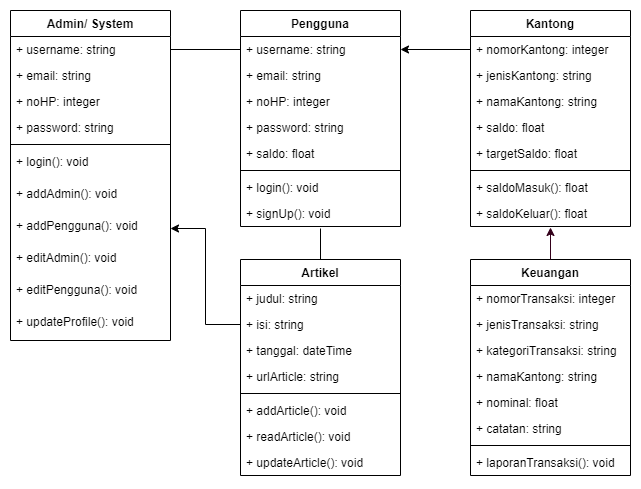

The diagram above was exported from draw.io. Its source (the exported page's mxGraphModel, read from the mxfile embedded in the PNG):
<mxGraphModel dx="1421" dy="794" grid="1" gridSize="10" guides="1" tooltips="1" connect="1" arrows="1" fold="1" page="1" pageScale="1" pageWidth="1169" pageHeight="827" math="0" shadow="0">
  <root>
    <mxCell id="Uv_ZWQSvs_KwafMtTrkO-0" />
    <mxCell id="Uv_ZWQSvs_KwafMtTrkO-1" parent="Uv_ZWQSvs_KwafMtTrkO-0" />
    <mxCell id="Uv_ZWQSvs_KwafMtTrkO-2" value="Pengguna" style="swimlane;fontStyle=1;align=center;verticalAlign=top;childLayout=stackLayout;horizontal=1;startSize=26;horizontalStack=0;resizeParent=1;resizeParentMax=0;resizeLast=0;collapsible=1;marginBottom=0;" parent="Uv_ZWQSvs_KwafMtTrkO-1" vertex="1">
      <mxGeometry x="300" y="121" width="160" height="216" as="geometry" />
    </mxCell>
    <mxCell id="Uv_ZWQSvs_KwafMtTrkO-3" value="+ username: string&#10;" style="text;strokeColor=none;fillColor=none;align=left;verticalAlign=top;spacingLeft=4;spacingRight=4;overflow=hidden;rotatable=0;points=[[0,0.5],[1,0.5]];portConstraint=eastwest;" parent="Uv_ZWQSvs_KwafMtTrkO-2" vertex="1">
      <mxGeometry y="26" width="160" height="26" as="geometry" />
    </mxCell>
    <mxCell id="Uv_ZWQSvs_KwafMtTrkO-4" value="+ email: string" style="text;strokeColor=none;fillColor=none;align=left;verticalAlign=top;spacingLeft=4;spacingRight=4;overflow=hidden;rotatable=0;points=[[0,0.5],[1,0.5]];portConstraint=eastwest;" parent="Uv_ZWQSvs_KwafMtTrkO-2" vertex="1">
      <mxGeometry y="52" width="160" height="26" as="geometry" />
    </mxCell>
    <mxCell id="Uv_ZWQSvs_KwafMtTrkO-5" value="+ noHP: integer" style="text;strokeColor=none;fillColor=none;align=left;verticalAlign=top;spacingLeft=4;spacingRight=4;overflow=hidden;rotatable=0;points=[[0,0.5],[1,0.5]];portConstraint=eastwest;" parent="Uv_ZWQSvs_KwafMtTrkO-2" vertex="1">
      <mxGeometry y="78" width="160" height="26" as="geometry" />
    </mxCell>
    <mxCell id="Uv_ZWQSvs_KwafMtTrkO-6" value="+ password: string" style="text;strokeColor=none;fillColor=none;align=left;verticalAlign=top;spacingLeft=4;spacingRight=4;overflow=hidden;rotatable=0;points=[[0,0.5],[1,0.5]];portConstraint=eastwest;" parent="Uv_ZWQSvs_KwafMtTrkO-2" vertex="1">
      <mxGeometry y="104" width="160" height="26" as="geometry" />
    </mxCell>
    <mxCell id="Uv_ZWQSvs_KwafMtTrkO-7" value="+ saldo: float" style="text;strokeColor=none;fillColor=none;align=left;verticalAlign=top;spacingLeft=4;spacingRight=4;overflow=hidden;rotatable=0;points=[[0,0.5],[1,0.5]];portConstraint=eastwest;" parent="Uv_ZWQSvs_KwafMtTrkO-2" vertex="1">
      <mxGeometry y="130" width="160" height="26" as="geometry" />
    </mxCell>
    <mxCell id="Uv_ZWQSvs_KwafMtTrkO-8" value="" style="line;strokeWidth=1;fillColor=none;align=left;verticalAlign=middle;spacingTop=-1;spacingLeft=3;spacingRight=3;rotatable=0;labelPosition=right;points=[];portConstraint=eastwest;strokeColor=inherit;" parent="Uv_ZWQSvs_KwafMtTrkO-2" vertex="1">
      <mxGeometry y="156" width="160" height="8" as="geometry" />
    </mxCell>
    <mxCell id="Uv_ZWQSvs_KwafMtTrkO-9" value="+ login(): void" style="text;strokeColor=none;fillColor=none;align=left;verticalAlign=top;spacingLeft=4;spacingRight=4;overflow=hidden;rotatable=0;points=[[0,0.5],[1,0.5]];portConstraint=eastwest;" parent="Uv_ZWQSvs_KwafMtTrkO-2" vertex="1">
      <mxGeometry y="164" width="160" height="26" as="geometry" />
    </mxCell>
    <mxCell id="Uv_ZWQSvs_KwafMtTrkO-10" value="+ signUp(): void" style="text;strokeColor=none;fillColor=none;align=left;verticalAlign=top;spacingLeft=4;spacingRight=4;overflow=hidden;rotatable=0;points=[[0,0.5],[1,0.5]];portConstraint=eastwest;" parent="Uv_ZWQSvs_KwafMtTrkO-2" vertex="1">
      <mxGeometry y="190" width="160" height="26" as="geometry" />
    </mxCell>
    <mxCell id="Uv_ZWQSvs_KwafMtTrkO-11" value="Keuangan" style="swimlane;fontStyle=1;align=center;verticalAlign=top;childLayout=stackLayout;horizontal=1;startSize=26;horizontalStack=0;resizeParent=1;resizeParentMax=0;resizeLast=0;collapsible=1;marginBottom=0;" parent="Uv_ZWQSvs_KwafMtTrkO-1" vertex="1">
      <mxGeometry x="530" y="370" width="160" height="216" as="geometry" />
    </mxCell>
    <mxCell id="mkbJvcm3-zwCqhvWc78m-0" value="+ nomorTransaksi: integer" style="text;strokeColor=none;fillColor=none;align=left;verticalAlign=top;spacingLeft=4;spacingRight=4;overflow=hidden;rotatable=0;points=[[0,0.5],[1,0.5]];portConstraint=eastwest;" parent="Uv_ZWQSvs_KwafMtTrkO-11" vertex="1">
      <mxGeometry y="26" width="160" height="26" as="geometry" />
    </mxCell>
    <mxCell id="Uv_ZWQSvs_KwafMtTrkO-12" value="+ jenisTransaksi: string" style="text;strokeColor=none;fillColor=none;align=left;verticalAlign=top;spacingLeft=4;spacingRight=4;overflow=hidden;rotatable=0;points=[[0,0.5],[1,0.5]];portConstraint=eastwest;" parent="Uv_ZWQSvs_KwafMtTrkO-11" vertex="1">
      <mxGeometry y="52" width="160" height="26" as="geometry" />
    </mxCell>
    <mxCell id="Uv_ZWQSvs_KwafMtTrkO-13" value="+ kategoriTransaksi: string" style="text;strokeColor=none;fillColor=none;align=left;verticalAlign=top;spacingLeft=4;spacingRight=4;overflow=hidden;rotatable=0;points=[[0,0.5],[1,0.5]];portConstraint=eastwest;" parent="Uv_ZWQSvs_KwafMtTrkO-11" vertex="1">
      <mxGeometry y="78" width="160" height="26" as="geometry" />
    </mxCell>
    <mxCell id="Uv_ZWQSvs_KwafMtTrkO-14" value="+ namaKantong: string" style="text;strokeColor=none;fillColor=none;align=left;verticalAlign=top;spacingLeft=4;spacingRight=4;overflow=hidden;rotatable=0;points=[[0,0.5],[1,0.5]];portConstraint=eastwest;" parent="Uv_ZWQSvs_KwafMtTrkO-11" vertex="1">
      <mxGeometry y="104" width="160" height="26" as="geometry" />
    </mxCell>
    <mxCell id="Uv_ZWQSvs_KwafMtTrkO-15" value="+ nominal: float" style="text;strokeColor=none;fillColor=none;align=left;verticalAlign=top;spacingLeft=4;spacingRight=4;overflow=hidden;rotatable=0;points=[[0,0.5],[1,0.5]];portConstraint=eastwest;" parent="Uv_ZWQSvs_KwafMtTrkO-11" vertex="1">
      <mxGeometry y="130" width="160" height="26" as="geometry" />
    </mxCell>
    <mxCell id="D9k_fPwDaSAWQQRvu1wR-0" value="+ catatan: string" style="text;strokeColor=none;fillColor=none;align=left;verticalAlign=top;spacingLeft=4;spacingRight=4;overflow=hidden;rotatable=0;points=[[0,0.5],[1,0.5]];portConstraint=eastwest;" parent="Uv_ZWQSvs_KwafMtTrkO-11" vertex="1">
      <mxGeometry y="156" width="160" height="26" as="geometry" />
    </mxCell>
    <mxCell id="Uv_ZWQSvs_KwafMtTrkO-16" value="" style="line;strokeWidth=1;fillColor=none;align=left;verticalAlign=middle;spacingTop=-1;spacingLeft=3;spacingRight=3;rotatable=0;labelPosition=right;points=[];portConstraint=eastwest;strokeColor=inherit;" parent="Uv_ZWQSvs_KwafMtTrkO-11" vertex="1">
      <mxGeometry y="182" width="160" height="8" as="geometry" />
    </mxCell>
    <mxCell id="Uv_ZWQSvs_KwafMtTrkO-17" value="+ laporanTransaksi(): void" style="text;strokeColor=none;fillColor=none;align=left;verticalAlign=top;spacingLeft=4;spacingRight=4;overflow=hidden;rotatable=0;points=[[0,0.5],[1,0.5]];portConstraint=eastwest;" parent="Uv_ZWQSvs_KwafMtTrkO-11" vertex="1">
      <mxGeometry y="190" width="160" height="26" as="geometry" />
    </mxCell>
    <mxCell id="Uv_ZWQSvs_KwafMtTrkO-19" value="Admin/ System" style="swimlane;fontStyle=1;align=center;verticalAlign=top;childLayout=stackLayout;horizontal=1;startSize=26;horizontalStack=0;resizeParent=1;resizeParentMax=0;resizeLast=0;collapsible=1;marginBottom=0;" parent="Uv_ZWQSvs_KwafMtTrkO-1" vertex="1">
      <mxGeometry x="70" y="121" width="160" height="330" as="geometry" />
    </mxCell>
    <mxCell id="Uv_ZWQSvs_KwafMtTrkO-20" value="+ username: string&#10;" style="text;strokeColor=none;fillColor=none;align=left;verticalAlign=top;spacingLeft=4;spacingRight=4;overflow=hidden;rotatable=0;points=[[0,0.5],[1,0.5]];portConstraint=eastwest;" parent="Uv_ZWQSvs_KwafMtTrkO-19" vertex="1">
      <mxGeometry y="26" width="160" height="26" as="geometry" />
    </mxCell>
    <mxCell id="Uv_ZWQSvs_KwafMtTrkO-21" value="+ email: string" style="text;strokeColor=none;fillColor=none;align=left;verticalAlign=top;spacingLeft=4;spacingRight=4;overflow=hidden;rotatable=0;points=[[0,0.5],[1,0.5]];portConstraint=eastwest;" parent="Uv_ZWQSvs_KwafMtTrkO-19" vertex="1">
      <mxGeometry y="52" width="160" height="26" as="geometry" />
    </mxCell>
    <mxCell id="Uv_ZWQSvs_KwafMtTrkO-22" value="+ noHP: integer" style="text;strokeColor=none;fillColor=none;align=left;verticalAlign=top;spacingLeft=4;spacingRight=4;overflow=hidden;rotatable=0;points=[[0,0.5],[1,0.5]];portConstraint=eastwest;" parent="Uv_ZWQSvs_KwafMtTrkO-19" vertex="1">
      <mxGeometry y="78" width="160" height="26" as="geometry" />
    </mxCell>
    <mxCell id="Uv_ZWQSvs_KwafMtTrkO-23" value="+ password: string" style="text;strokeColor=none;fillColor=none;align=left;verticalAlign=top;spacingLeft=4;spacingRight=4;overflow=hidden;rotatable=0;points=[[0,0.5],[1,0.5]];portConstraint=eastwest;" parent="Uv_ZWQSvs_KwafMtTrkO-19" vertex="1">
      <mxGeometry y="104" width="160" height="26" as="geometry" />
    </mxCell>
    <mxCell id="Uv_ZWQSvs_KwafMtTrkO-24" value="" style="line;strokeWidth=1;fillColor=none;align=left;verticalAlign=middle;spacingTop=-1;spacingLeft=3;spacingRight=3;rotatable=0;labelPosition=right;points=[];portConstraint=eastwest;strokeColor=inherit;" parent="Uv_ZWQSvs_KwafMtTrkO-19" vertex="1">
      <mxGeometry y="130" width="160" height="8" as="geometry" />
    </mxCell>
    <mxCell id="Uv_ZWQSvs_KwafMtTrkO-25" value="+ login(): void" style="text;strokeColor=none;fillColor=none;align=left;verticalAlign=top;spacingLeft=4;spacingRight=4;overflow=hidden;rotatable=0;points=[[0,0.5],[1,0.5]];portConstraint=eastwest;" parent="Uv_ZWQSvs_KwafMtTrkO-19" vertex="1">
      <mxGeometry y="138" width="160" height="32" as="geometry" />
    </mxCell>
    <mxCell id="Uv_ZWQSvs_KwafMtTrkO-26" value="+ addAdmin(): void" style="text;strokeColor=none;fillColor=none;align=left;verticalAlign=top;spacingLeft=4;spacingRight=4;overflow=hidden;rotatable=0;points=[[0,0.5],[1,0.5]];portConstraint=eastwest;" parent="Uv_ZWQSvs_KwafMtTrkO-19" vertex="1">
      <mxGeometry y="170" width="160" height="32" as="geometry" />
    </mxCell>
    <mxCell id="Uv_ZWQSvs_KwafMtTrkO-27" value="+ addPengguna(): void" style="text;strokeColor=none;fillColor=none;align=left;verticalAlign=top;spacingLeft=4;spacingRight=4;overflow=hidden;rotatable=0;points=[[0,0.5],[1,0.5]];portConstraint=eastwest;" parent="Uv_ZWQSvs_KwafMtTrkO-19" vertex="1">
      <mxGeometry y="202" width="160" height="32" as="geometry" />
    </mxCell>
    <mxCell id="Uv_ZWQSvs_KwafMtTrkO-28" value="+ editAdmin(): void" style="text;strokeColor=none;fillColor=none;align=left;verticalAlign=top;spacingLeft=4;spacingRight=4;overflow=hidden;rotatable=0;points=[[0,0.5],[1,0.5]];portConstraint=eastwest;" parent="Uv_ZWQSvs_KwafMtTrkO-19" vertex="1">
      <mxGeometry y="234" width="160" height="32" as="geometry" />
    </mxCell>
    <mxCell id="Uv_ZWQSvs_KwafMtTrkO-29" value="+ editPengguna(): void" style="text;strokeColor=none;fillColor=none;align=left;verticalAlign=top;spacingLeft=4;spacingRight=4;overflow=hidden;rotatable=0;points=[[0,0.5],[1,0.5]];portConstraint=eastwest;" parent="Uv_ZWQSvs_KwafMtTrkO-19" vertex="1">
      <mxGeometry y="266" width="160" height="32" as="geometry" />
    </mxCell>
    <mxCell id="Uv_ZWQSvs_KwafMtTrkO-30" value="+ updateProfile(): void" style="text;strokeColor=none;fillColor=none;align=left;verticalAlign=top;spacingLeft=4;spacingRight=4;overflow=hidden;rotatable=0;points=[[0,0.5],[1,0.5]];portConstraint=eastwest;" parent="Uv_ZWQSvs_KwafMtTrkO-19" vertex="1">
      <mxGeometry y="298" width="160" height="32" as="geometry" />
    </mxCell>
    <mxCell id="Uv_ZWQSvs_KwafMtTrkO-31" value="Kantong" style="swimlane;fontStyle=1;align=center;verticalAlign=top;childLayout=stackLayout;horizontal=1;startSize=26;horizontalStack=0;resizeParent=1;resizeParentMax=0;resizeLast=0;collapsible=1;marginBottom=0;" parent="Uv_ZWQSvs_KwafMtTrkO-1" vertex="1">
      <mxGeometry x="530" y="121" width="160" height="216" as="geometry" />
    </mxCell>
    <mxCell id="Uv_ZWQSvs_KwafMtTrkO-32" value="+ nomorKantong: integer" style="text;strokeColor=none;fillColor=none;align=left;verticalAlign=top;spacingLeft=4;spacingRight=4;overflow=hidden;rotatable=0;points=[[0,0.5],[1,0.5]];portConstraint=eastwest;" parent="Uv_ZWQSvs_KwafMtTrkO-31" vertex="1">
      <mxGeometry y="26" width="160" height="26" as="geometry" />
    </mxCell>
    <mxCell id="mkbJvcm3-zwCqhvWc78m-1" value="+ jenisKantong: string" style="text;strokeColor=none;fillColor=none;align=left;verticalAlign=top;spacingLeft=4;spacingRight=4;overflow=hidden;rotatable=0;points=[[0,0.5],[1,0.5]];portConstraint=eastwest;" parent="Uv_ZWQSvs_KwafMtTrkO-31" vertex="1">
      <mxGeometry y="52" width="160" height="26" as="geometry" />
    </mxCell>
    <mxCell id="Uv_ZWQSvs_KwafMtTrkO-33" value="+ namaKantong: string" style="text;strokeColor=none;fillColor=none;align=left;verticalAlign=top;spacingLeft=4;spacingRight=4;overflow=hidden;rotatable=0;points=[[0,0.5],[1,0.5]];portConstraint=eastwest;" parent="Uv_ZWQSvs_KwafMtTrkO-31" vertex="1">
      <mxGeometry y="78" width="160" height="26" as="geometry" />
    </mxCell>
    <mxCell id="D9k_fPwDaSAWQQRvu1wR-1" value="+ saldo: float" style="text;strokeColor=none;fillColor=none;align=left;verticalAlign=top;spacingLeft=4;spacingRight=4;overflow=hidden;rotatable=0;points=[[0,0.5],[1,0.5]];portConstraint=eastwest;" parent="Uv_ZWQSvs_KwafMtTrkO-31" vertex="1">
      <mxGeometry y="104" width="160" height="26" as="geometry" />
    </mxCell>
    <mxCell id="rxACDZ1uyRWRtes5JpX7-0" value="+ targetSaldo: float" style="text;strokeColor=none;fillColor=none;align=left;verticalAlign=top;spacingLeft=4;spacingRight=4;overflow=hidden;rotatable=0;points=[[0,0.5],[1,0.5]];portConstraint=eastwest;" parent="Uv_ZWQSvs_KwafMtTrkO-31" vertex="1">
      <mxGeometry y="130" width="160" height="26" as="geometry" />
    </mxCell>
    <mxCell id="Uv_ZWQSvs_KwafMtTrkO-34" value="" style="line;strokeWidth=1;fillColor=none;align=left;verticalAlign=middle;spacingTop=-1;spacingLeft=3;spacingRight=3;rotatable=0;labelPosition=right;points=[];portConstraint=eastwest;strokeColor=inherit;" parent="Uv_ZWQSvs_KwafMtTrkO-31" vertex="1">
      <mxGeometry y="156" width="160" height="8" as="geometry" />
    </mxCell>
    <mxCell id="D9k_fPwDaSAWQQRvu1wR-2" value="+ saldoMasuk(): float" style="text;strokeColor=none;fillColor=none;align=left;verticalAlign=top;spacingLeft=4;spacingRight=4;overflow=hidden;rotatable=0;points=[[0,0.5],[1,0.5]];portConstraint=eastwest;" parent="Uv_ZWQSvs_KwafMtTrkO-31" vertex="1">
      <mxGeometry y="164" width="160" height="26" as="geometry" />
    </mxCell>
    <mxCell id="Uv_ZWQSvs_KwafMtTrkO-35" value="+ saldoKeluar(): float&#10;" style="text;strokeColor=none;fillColor=none;align=left;verticalAlign=top;spacingLeft=4;spacingRight=4;overflow=hidden;rotatable=0;points=[[0,0.5],[1,0.5]];portConstraint=eastwest;" parent="Uv_ZWQSvs_KwafMtTrkO-31" vertex="1">
      <mxGeometry y="190" width="160" height="26" as="geometry" />
    </mxCell>
    <mxCell id="Uv_ZWQSvs_KwafMtTrkO-39" style="edgeStyle=orthogonalEdgeStyle;rounded=0;orthogonalLoop=1;jettySize=auto;html=1;entryX=0.5;entryY=1.038;entryDx=0;entryDy=0;strokeColor=#33001A;exitX=0.5;exitY=0;exitDx=0;exitDy=0;entryPerimeter=0;" parent="Uv_ZWQSvs_KwafMtTrkO-1" source="Uv_ZWQSvs_KwafMtTrkO-11" target="Uv_ZWQSvs_KwafMtTrkO-35" edge="1">
      <mxGeometry relative="1" as="geometry">
        <mxPoint x="580" y="350" as="sourcePoint" />
      </mxGeometry>
    </mxCell>
    <mxCell id="Uv_ZWQSvs_KwafMtTrkO-41" style="edgeStyle=orthogonalEdgeStyle;rounded=0;orthogonalLoop=1;jettySize=auto;html=1;exitX=0;exitY=0.5;exitDx=0;exitDy=0;" parent="Uv_ZWQSvs_KwafMtTrkO-1" source="Uv_ZWQSvs_KwafMtTrkO-32" edge="1">
      <mxGeometry relative="1" as="geometry">
        <mxPoint x="500" y="210" as="sourcePoint" />
        <mxPoint x="460" y="160" as="targetPoint" />
        <Array as="points" />
      </mxGeometry>
    </mxCell>
    <mxCell id="8MvRvr8avxyKa08VloGz-0" value="Artikel" style="swimlane;fontStyle=1;align=center;verticalAlign=top;childLayout=stackLayout;horizontal=1;startSize=26;horizontalStack=0;resizeParent=1;resizeParentMax=0;resizeLast=0;collapsible=1;marginBottom=0;" parent="Uv_ZWQSvs_KwafMtTrkO-1" vertex="1">
      <mxGeometry x="300" y="370" width="160" height="216" as="geometry" />
    </mxCell>
    <mxCell id="8MvRvr8avxyKa08VloGz-1" value="+ judul: string" style="text;strokeColor=none;fillColor=none;align=left;verticalAlign=top;spacingLeft=4;spacingRight=4;overflow=hidden;rotatable=0;points=[[0,0.5],[1,0.5]];portConstraint=eastwest;" parent="8MvRvr8avxyKa08VloGz-0" vertex="1">
      <mxGeometry y="26" width="160" height="26" as="geometry" />
    </mxCell>
    <mxCell id="8MvRvr8avxyKa08VloGz-2" value="+ isi: string" style="text;strokeColor=none;fillColor=none;align=left;verticalAlign=top;spacingLeft=4;spacingRight=4;overflow=hidden;rotatable=0;points=[[0,0.5],[1,0.5]];portConstraint=eastwest;" parent="8MvRvr8avxyKa08VloGz-0" vertex="1">
      <mxGeometry y="52" width="160" height="26" as="geometry" />
    </mxCell>
    <mxCell id="8MvRvr8avxyKa08VloGz-3" value="+ tanggal: dateTime" style="text;strokeColor=none;fillColor=none;align=left;verticalAlign=top;spacingLeft=4;spacingRight=4;overflow=hidden;rotatable=0;points=[[0,0.5],[1,0.5]];portConstraint=eastwest;" parent="8MvRvr8avxyKa08VloGz-0" vertex="1">
      <mxGeometry y="78" width="160" height="26" as="geometry" />
    </mxCell>
    <mxCell id="8MvRvr8avxyKa08VloGz-4" value="+ urlArticle: string" style="text;strokeColor=none;fillColor=none;align=left;verticalAlign=top;spacingLeft=4;spacingRight=4;overflow=hidden;rotatable=0;points=[[0,0.5],[1,0.5]];portConstraint=eastwest;" parent="8MvRvr8avxyKa08VloGz-0" vertex="1">
      <mxGeometry y="104" width="160" height="26" as="geometry" />
    </mxCell>
    <mxCell id="8MvRvr8avxyKa08VloGz-6" value="" style="line;strokeWidth=1;fillColor=none;align=left;verticalAlign=middle;spacingTop=-1;spacingLeft=3;spacingRight=3;rotatable=0;labelPosition=right;points=[];portConstraint=eastwest;strokeColor=inherit;" parent="8MvRvr8avxyKa08VloGz-0" vertex="1">
      <mxGeometry y="130" width="160" height="8" as="geometry" />
    </mxCell>
    <mxCell id="uNDBMW8B7Gs8AWCePEgz-1" value="+ addArticle(): void" style="text;strokeColor=none;fillColor=none;align=left;verticalAlign=top;spacingLeft=4;spacingRight=4;overflow=hidden;rotatable=0;points=[[0,0.5],[1,0.5]];portConstraint=eastwest;" parent="8MvRvr8avxyKa08VloGz-0" vertex="1">
      <mxGeometry y="138" width="160" height="26" as="geometry" />
    </mxCell>
    <mxCell id="uNDBMW8B7Gs8AWCePEgz-0" value="+ readArticle(): void" style="text;strokeColor=none;fillColor=none;align=left;verticalAlign=top;spacingLeft=4;spacingRight=4;overflow=hidden;rotatable=0;points=[[0,0.5],[1,0.5]];portConstraint=eastwest;" parent="8MvRvr8avxyKa08VloGz-0" vertex="1">
      <mxGeometry y="164" width="160" height="26" as="geometry" />
    </mxCell>
    <mxCell id="8MvRvr8avxyKa08VloGz-7" value="+ updateArticle(): void" style="text;strokeColor=none;fillColor=none;align=left;verticalAlign=top;spacingLeft=4;spacingRight=4;overflow=hidden;rotatable=0;points=[[0,0.5],[1,0.5]];portConstraint=eastwest;" parent="8MvRvr8avxyKa08VloGz-0" vertex="1">
      <mxGeometry y="190" width="160" height="26" as="geometry" />
    </mxCell>
    <mxCell id="uNDBMW8B7Gs8AWCePEgz-4" style="edgeStyle=orthogonalEdgeStyle;rounded=0;orthogonalLoop=1;jettySize=auto;html=1;entryX=1;entryY=0.5;entryDx=0;entryDy=0;strokeColor=#000000;exitX=0;exitY=0.5;exitDx=0;exitDy=0;" parent="Uv_ZWQSvs_KwafMtTrkO-1" source="8MvRvr8avxyKa08VloGz-2" target="Uv_ZWQSvs_KwafMtTrkO-27" edge="1">
      <mxGeometry relative="1" as="geometry">
        <mxPoint x="200" y="451" as="sourcePoint" />
        <mxPoint x="268.0799999999999" y="300.904" as="targetPoint" />
      </mxGeometry>
    </mxCell>
    <mxCell id="uNDBMW8B7Gs8AWCePEgz-5" value="" style="endArrow=none;html=1;rounded=0;entryX=0.5;entryY=0;entryDx=0;entryDy=0;exitX=0.5;exitY=1.077;exitDx=0;exitDy=0;exitPerimeter=0;" parent="Uv_ZWQSvs_KwafMtTrkO-1" source="Uv_ZWQSvs_KwafMtTrkO-10" target="8MvRvr8avxyKa08VloGz-0" edge="1">
      <mxGeometry width="50" height="50" relative="1" as="geometry">
        <mxPoint x="430" y="250" as="sourcePoint" />
        <mxPoint x="480" y="200" as="targetPoint" />
      </mxGeometry>
    </mxCell>
    <mxCell id="rxACDZ1uyRWRtes5JpX7-1" value="" style="endArrow=none;html=1;rounded=0;entryX=1;entryY=0.5;entryDx=0;entryDy=0;exitX=0;exitY=0.5;exitDx=0;exitDy=0;" parent="Uv_ZWQSvs_KwafMtTrkO-1" source="Uv_ZWQSvs_KwafMtTrkO-3" target="Uv_ZWQSvs_KwafMtTrkO-20" edge="1">
      <mxGeometry width="50" height="50" relative="1" as="geometry">
        <mxPoint x="390" y="349.00199999999995" as="sourcePoint" />
        <mxPoint x="390" y="380" as="targetPoint" />
      </mxGeometry>
    </mxCell>
  </root>
</mxGraphModel>